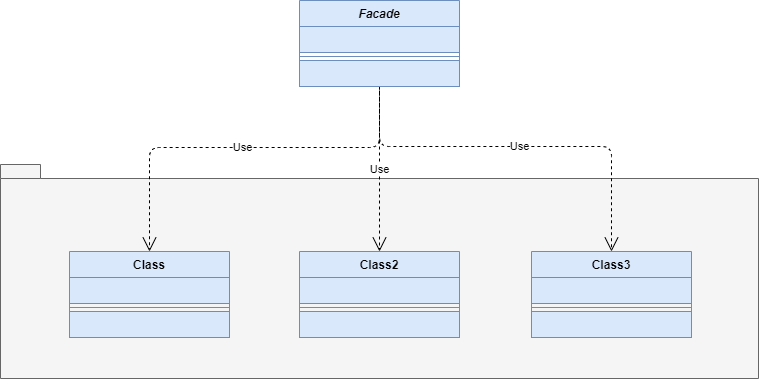

The diagram above was exported from draw.io. Its source (the exported page's mxGraphModel, read from the mxfile embedded in the PNG):
<mxGraphModel dx="868" dy="450" grid="0" gridSize="10" guides="1" tooltips="1" connect="1" arrows="1" fold="1" page="0" pageScale="1" pageWidth="827" pageHeight="1169" background="none" math="0" shadow="0">
  <root>
    <mxCell id="0" />
    <mxCell id="1" parent="0" />
    <mxCell id="xSqEUlr82WAEQsJaXrpY-2" value="" style="shape=folder;fontStyle=1;spacingTop=10;tabWidth=40;tabHeight=14;tabPosition=left;html=1;fillColor=#f5f5f5;strokeColor=#666666;fontColor=#333333;" vertex="1" parent="1">
      <mxGeometry x="121" y="368" width="758" height="214" as="geometry" />
    </mxCell>
    <mxCell id="xSqEUlr82WAEQsJaXrpY-3" value="Class" style="swimlane;fontStyle=1;align=center;verticalAlign=top;childLayout=stackLayout;horizontal=1;startSize=26;horizontalStack=0;resizeParent=1;resizeParentMax=0;resizeLast=0;collapsible=1;marginBottom=0;fillColor=#dae8fc;strokeColor=#6c8ebf;" vertex="1" parent="1">
      <mxGeometry x="190" y="455" width="160" height="86" as="geometry" />
    </mxCell>
    <mxCell id="xSqEUlr82WAEQsJaXrpY-4" value="" style="text;strokeColor=#6c8ebf;fillColor=#dae8fc;align=left;verticalAlign=top;spacingLeft=4;spacingRight=4;overflow=hidden;rotatable=0;points=[[0,0.5],[1,0.5]];portConstraint=eastwest;" vertex="1" parent="xSqEUlr82WAEQsJaXrpY-3">
      <mxGeometry y="26" width="160" height="26" as="geometry" />
    </mxCell>
    <mxCell id="xSqEUlr82WAEQsJaXrpY-5" value="" style="line;strokeWidth=1;fillColor=#dae8fc;align=left;verticalAlign=middle;spacingTop=-1;spacingLeft=3;spacingRight=3;rotatable=0;labelPosition=right;points=[];portConstraint=eastwest;strokeColor=#6c8ebf;" vertex="1" parent="xSqEUlr82WAEQsJaXrpY-3">
      <mxGeometry y="52" width="160" height="8" as="geometry" />
    </mxCell>
    <mxCell id="xSqEUlr82WAEQsJaXrpY-6" value="" style="text;strokeColor=#6c8ebf;fillColor=#dae8fc;align=left;verticalAlign=top;spacingLeft=4;spacingRight=4;overflow=hidden;rotatable=0;points=[[0,0.5],[1,0.5]];portConstraint=eastwest;" vertex="1" parent="xSqEUlr82WAEQsJaXrpY-3">
      <mxGeometry y="60" width="160" height="26" as="geometry" />
    </mxCell>
    <mxCell id="xSqEUlr82WAEQsJaXrpY-11" value="Class3" style="swimlane;fontStyle=1;align=center;verticalAlign=top;childLayout=stackLayout;horizontal=1;startSize=26;horizontalStack=0;resizeParent=1;resizeParentMax=0;resizeLast=0;collapsible=1;marginBottom=0;fillColor=#dae8fc;strokeColor=#6c8ebf;" vertex="1" parent="1">
      <mxGeometry x="652" y="455" width="160" height="86" as="geometry" />
    </mxCell>
    <mxCell id="xSqEUlr82WAEQsJaXrpY-12" value="" style="text;strokeColor=#6c8ebf;fillColor=#dae8fc;align=left;verticalAlign=top;spacingLeft=4;spacingRight=4;overflow=hidden;rotatable=0;points=[[0,0.5],[1,0.5]];portConstraint=eastwest;" vertex="1" parent="xSqEUlr82WAEQsJaXrpY-11">
      <mxGeometry y="26" width="160" height="26" as="geometry" />
    </mxCell>
    <mxCell id="xSqEUlr82WAEQsJaXrpY-13" value="" style="line;strokeWidth=1;fillColor=#dae8fc;align=left;verticalAlign=middle;spacingTop=-1;spacingLeft=3;spacingRight=3;rotatable=0;labelPosition=right;points=[];portConstraint=eastwest;strokeColor=#6c8ebf;" vertex="1" parent="xSqEUlr82WAEQsJaXrpY-11">
      <mxGeometry y="52" width="160" height="8" as="geometry" />
    </mxCell>
    <mxCell id="xSqEUlr82WAEQsJaXrpY-14" value="" style="text;strokeColor=#6c8ebf;fillColor=#dae8fc;align=left;verticalAlign=top;spacingLeft=4;spacingRight=4;overflow=hidden;rotatable=0;points=[[0,0.5],[1,0.5]];portConstraint=eastwest;" vertex="1" parent="xSqEUlr82WAEQsJaXrpY-11">
      <mxGeometry y="60" width="160" height="26" as="geometry" />
    </mxCell>
    <mxCell id="xSqEUlr82WAEQsJaXrpY-15" value="Use" style="endArrow=open;endSize=12;dashed=1;html=1;entryX=0.5;entryY=0;entryDx=0;entryDy=0;exitX=0.5;exitY=1;exitDx=0;exitDy=0;edgeStyle=orthogonalEdgeStyle;" edge="1" parent="1" source="w_0JSoreCDCDCQizfTSd-1" target="xSqEUlr82WAEQsJaXrpY-3">
      <mxGeometry width="160" relative="1" as="geometry">
        <mxPoint x="361" y="315" as="sourcePoint" />
        <mxPoint x="521" y="315" as="targetPoint" />
        <Array as="points">
          <mxPoint x="500" y="351" />
          <mxPoint x="270" y="351" />
        </Array>
      </mxGeometry>
    </mxCell>
    <mxCell id="xSqEUlr82WAEQsJaXrpY-16" value="Use" style="endArrow=open;endSize=12;dashed=1;html=1;entryX=0.5;entryY=0;entryDx=0;entryDy=0;" edge="1" parent="1" source="w_0JSoreCDCDCQizfTSd-4" target="xSqEUlr82WAEQsJaXrpY-7">
      <mxGeometry width="160" relative="1" as="geometry">
        <mxPoint x="504" y="260" as="sourcePoint" />
        <mxPoint x="280" y="465" as="targetPoint" />
      </mxGeometry>
    </mxCell>
    <mxCell id="xSqEUlr82WAEQsJaXrpY-7" value="Class2" style="swimlane;fontStyle=1;align=center;verticalAlign=top;childLayout=stackLayout;horizontal=1;startSize=26;horizontalStack=0;resizeParent=1;resizeParentMax=0;resizeLast=0;collapsible=1;marginBottom=0;fillColor=#dae8fc;strokeColor=#6c8ebf;" vertex="1" parent="1">
      <mxGeometry x="420" y="455" width="160" height="86" as="geometry" />
    </mxCell>
    <mxCell id="xSqEUlr82WAEQsJaXrpY-8" value="" style="text;strokeColor=#6c8ebf;fillColor=#dae8fc;align=left;verticalAlign=top;spacingLeft=4;spacingRight=4;overflow=hidden;rotatable=0;points=[[0,0.5],[1,0.5]];portConstraint=eastwest;" vertex="1" parent="xSqEUlr82WAEQsJaXrpY-7">
      <mxGeometry y="26" width="160" height="26" as="geometry" />
    </mxCell>
    <mxCell id="xSqEUlr82WAEQsJaXrpY-9" value="" style="line;strokeWidth=1;fillColor=#dae8fc;align=left;verticalAlign=middle;spacingTop=-1;spacingLeft=3;spacingRight=3;rotatable=0;labelPosition=right;points=[];portConstraint=eastwest;strokeColor=#6c8ebf;" vertex="1" parent="xSqEUlr82WAEQsJaXrpY-7">
      <mxGeometry y="52" width="160" height="8" as="geometry" />
    </mxCell>
    <mxCell id="xSqEUlr82WAEQsJaXrpY-10" value="" style="text;strokeColor=#6c8ebf;fillColor=#dae8fc;align=left;verticalAlign=top;spacingLeft=4;spacingRight=4;overflow=hidden;rotatable=0;points=[[0,0.5],[1,0.5]];portConstraint=eastwest;" vertex="1" parent="xSqEUlr82WAEQsJaXrpY-7">
      <mxGeometry y="60" width="160" height="26" as="geometry" />
    </mxCell>
    <mxCell id="xSqEUlr82WAEQsJaXrpY-17" value="Use" style="endArrow=open;endSize=12;dashed=1;html=1;exitX=0.5;exitY=1.154;exitDx=0;exitDy=0;edgeStyle=orthogonalEdgeStyle;exitPerimeter=0;" edge="1" parent="1" source="w_0JSoreCDCDCQizfTSd-4" target="xSqEUlr82WAEQsJaXrpY-11">
      <mxGeometry width="160" relative="1" as="geometry">
        <mxPoint x="510" y="252" as="sourcePoint" />
        <mxPoint x="280" y="465" as="targetPoint" />
        <Array as="points">
          <mxPoint x="500" y="350" />
          <mxPoint x="732" y="350" />
        </Array>
      </mxGeometry>
    </mxCell>
    <mxCell id="w_0JSoreCDCDCQizfTSd-1" value="Facade" style="swimlane;fontStyle=3;align=center;verticalAlign=top;childLayout=stackLayout;horizontal=1;startSize=26;horizontalStack=0;resizeParent=1;resizeParentMax=0;resizeLast=0;collapsible=1;marginBottom=0;fillColor=#dae8fc;strokeColor=#6c8ebf;" parent="1" vertex="1">
      <mxGeometry x="420" y="204" width="160" height="86" as="geometry" />
    </mxCell>
    <mxCell id="w_0JSoreCDCDCQizfTSd-2" value="" style="text;strokeColor=#6c8ebf;fillColor=#dae8fc;align=left;verticalAlign=top;spacingLeft=4;spacingRight=4;overflow=hidden;rotatable=0;points=[[0,0.5],[1,0.5]];portConstraint=eastwest;" parent="w_0JSoreCDCDCQizfTSd-1" vertex="1">
      <mxGeometry y="26" width="160" height="26" as="geometry" />
    </mxCell>
    <mxCell id="w_0JSoreCDCDCQizfTSd-3" value="" style="line;strokeWidth=1;fillColor=#dae8fc;align=left;verticalAlign=middle;spacingTop=-1;spacingLeft=3;spacingRight=3;rotatable=0;labelPosition=right;points=[];portConstraint=eastwest;strokeColor=#6c8ebf;" parent="w_0JSoreCDCDCQizfTSd-1" vertex="1">
      <mxGeometry y="52" width="160" height="8" as="geometry" />
    </mxCell>
    <mxCell id="w_0JSoreCDCDCQizfTSd-4" value="" style="text;strokeColor=#6c8ebf;fillColor=#dae8fc;align=left;verticalAlign=top;spacingLeft=4;spacingRight=4;overflow=hidden;rotatable=0;points=[[0,0.5],[1,0.5]];portConstraint=eastwest;" parent="w_0JSoreCDCDCQizfTSd-1" vertex="1">
      <mxGeometry y="60" width="160" height="26" as="geometry" />
    </mxCell>
  </root>
</mxGraphModel>